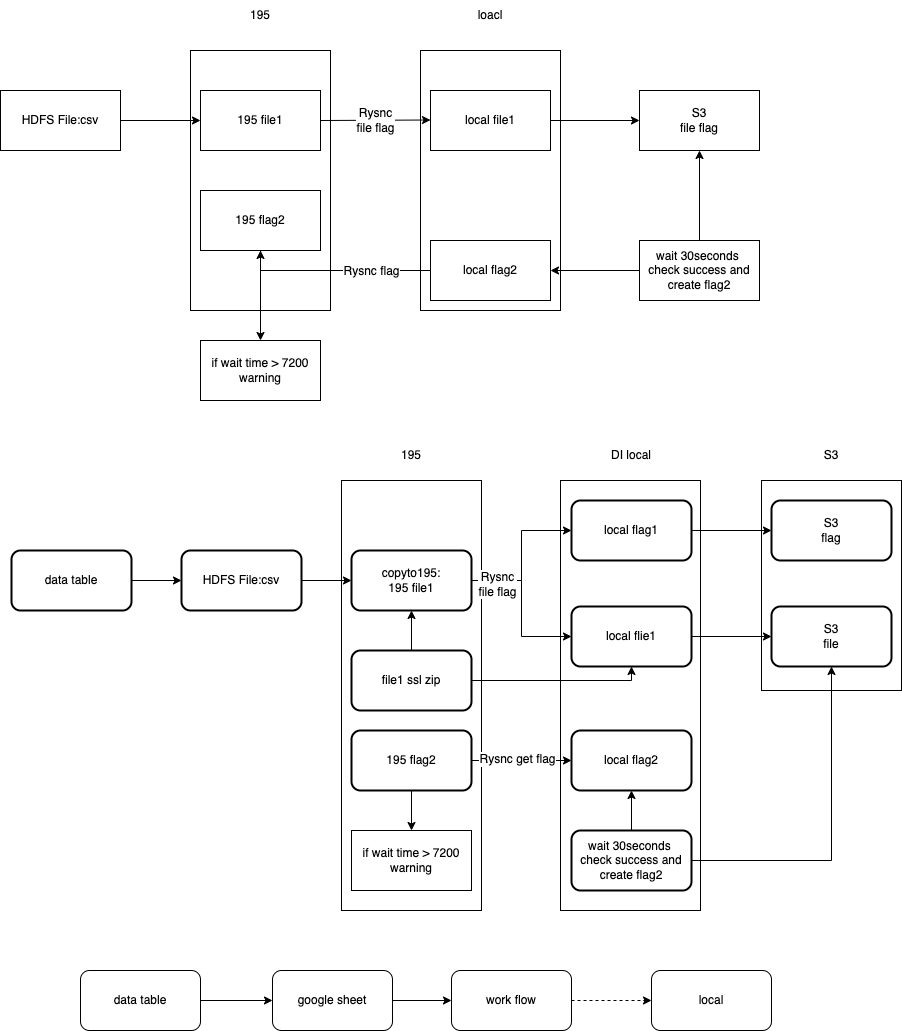

The diagram above was exported from draw.io. Its source (the exported page's mxGraphModel, read from the mxfile embedded in the PNG):
<mxGraphModel dx="1316" dy="699" grid="1" gridSize="10" guides="1" tooltips="1" connect="1" arrows="1" fold="1" page="1" pageScale="1" pageWidth="827" pageHeight="1169" math="0" shadow="0">
  <root>
    <mxCell id="0" />
    <mxCell id="1" parent="0" />
    <mxCell id="52hv9Db-lx-3J2FwMV5i-38" value="" style="rounded=0;whiteSpace=wrap;html=1;" parent="1" vertex="1">
      <mxGeometry x="800" y="690" width="140" height="210" as="geometry" />
    </mxCell>
    <mxCell id="52hv9Db-lx-3J2FwMV5i-37" value="" style="rounded=0;whiteSpace=wrap;html=1;" parent="1" vertex="1">
      <mxGeometry x="599" y="690" width="140" height="430" as="geometry" />
    </mxCell>
    <mxCell id="52hv9Db-lx-3J2FwMV5i-36" value="" style="rounded=0;whiteSpace=wrap;html=1;" parent="1" vertex="1">
      <mxGeometry x="380" y="690" width="140" height="430" as="geometry" />
    </mxCell>
    <mxCell id="tHYJCSgF18qzJPIaKIgR-18" value="" style="rounded=0;whiteSpace=wrap;html=1;" parent="1" vertex="1">
      <mxGeometry x="459" y="260" width="140" height="260" as="geometry" />
    </mxCell>
    <mxCell id="tHYJCSgF18qzJPIaKIgR-17" value="" style="rounded=0;whiteSpace=wrap;html=1;" parent="1" vertex="1">
      <mxGeometry x="229" y="260" width="140" height="260" as="geometry" />
    </mxCell>
    <mxCell id="tHYJCSgF18qzJPIaKIgR-5" value="" style="edgeStyle=orthogonalEdgeStyle;rounded=0;orthogonalLoop=1;jettySize=auto;html=1;" parent="1" source="tHYJCSgF18qzJPIaKIgR-2" target="tHYJCSgF18qzJPIaKIgR-4" edge="1">
      <mxGeometry relative="1" as="geometry" />
    </mxCell>
    <mxCell id="tHYJCSgF18qzJPIaKIgR-2" value="HDFS File:csv" style="rounded=0;whiteSpace=wrap;html=1;" parent="1" vertex="1">
      <mxGeometry x="39" y="300" width="120" height="60" as="geometry" />
    </mxCell>
    <mxCell id="tHYJCSgF18qzJPIaKIgR-4" value="195 file1" style="rounded=0;whiteSpace=wrap;html=1;" parent="1" vertex="1">
      <mxGeometry x="239" y="300" width="120" height="60" as="geometry" />
    </mxCell>
    <mxCell id="tHYJCSgF18qzJPIaKIgR-6" value="" style="endArrow=classic;html=1;rounded=0;exitX=1;exitY=0.5;exitDx=0;exitDy=0;" parent="1" source="tHYJCSgF18qzJPIaKIgR-4" edge="1">
      <mxGeometry relative="1" as="geometry">
        <mxPoint x="369" y="329.5" as="sourcePoint" />
        <mxPoint x="469" y="329.5" as="targetPoint" />
      </mxGeometry>
    </mxCell>
    <mxCell id="tHYJCSgF18qzJPIaKIgR-7" value="Rysnc&lt;br&gt;file flag" style="edgeLabel;resizable=0;html=1;align=center;verticalAlign=middle;" parent="tHYJCSgF18qzJPIaKIgR-6" connectable="0" vertex="1">
      <mxGeometry relative="1" as="geometry" />
    </mxCell>
    <mxCell id="tHYJCSgF18qzJPIaKIgR-10" value="" style="edgeStyle=orthogonalEdgeStyle;rounded=0;orthogonalLoop=1;jettySize=auto;html=1;" parent="1" source="tHYJCSgF18qzJPIaKIgR-8" target="tHYJCSgF18qzJPIaKIgR-9" edge="1">
      <mxGeometry relative="1" as="geometry" />
    </mxCell>
    <mxCell id="tHYJCSgF18qzJPIaKIgR-8" value="local file1" style="rounded=0;whiteSpace=wrap;html=1;" parent="1" vertex="1">
      <mxGeometry x="469" y="300" width="120" height="60" as="geometry" />
    </mxCell>
    <mxCell id="tHYJCSgF18qzJPIaKIgR-9" value="S3&lt;br&gt;&lt;span style=&quot;font-size: 11px; background-color: rgb(255, 255, 255);&quot;&gt;file flag&lt;/span&gt;" style="rounded=0;whiteSpace=wrap;html=1;" parent="1" vertex="1">
      <mxGeometry x="678" y="300" width="120" height="60" as="geometry" />
    </mxCell>
    <mxCell id="tHYJCSgF18qzJPIaKIgR-14" style="edgeStyle=orthogonalEdgeStyle;rounded=0;orthogonalLoop=1;jettySize=auto;html=1;entryX=0.5;entryY=1;entryDx=0;entryDy=0;" parent="1" source="tHYJCSgF18qzJPIaKIgR-13" target="tHYJCSgF18qzJPIaKIgR-16" edge="1">
      <mxGeometry relative="1" as="geometry">
        <mxPoint x="319" y="480" as="targetPoint" />
      </mxGeometry>
    </mxCell>
    <mxCell id="tHYJCSgF18qzJPIaKIgR-15" value="Rysnc flag" style="edgeLabel;html=1;align=center;verticalAlign=middle;resizable=0;points=[];" parent="tHYJCSgF18qzJPIaKIgR-14" vertex="1" connectable="0">
      <mxGeometry x="-0.2462" y="3" relative="1" as="geometry">
        <mxPoint x="12" y="-3" as="offset" />
      </mxGeometry>
    </mxCell>
    <mxCell id="tHYJCSgF18qzJPIaKIgR-13" value="local flag2" style="rounded=0;whiteSpace=wrap;html=1;" parent="1" vertex="1">
      <mxGeometry x="469" y="450" width="120" height="60" as="geometry" />
    </mxCell>
    <mxCell id="tHYJCSgF18qzJPIaKIgR-31" style="edgeStyle=orthogonalEdgeStyle;rounded=0;orthogonalLoop=1;jettySize=auto;html=1;" parent="1" source="tHYJCSgF18qzJPIaKIgR-16" target="tHYJCSgF18qzJPIaKIgR-30" edge="1">
      <mxGeometry relative="1" as="geometry" />
    </mxCell>
    <mxCell id="tHYJCSgF18qzJPIaKIgR-16" value="195 flag2" style="rounded=0;whiteSpace=wrap;html=1;" parent="1" vertex="1">
      <mxGeometry x="239" y="400" width="120" height="60" as="geometry" />
    </mxCell>
    <mxCell id="tHYJCSgF18qzJPIaKIgR-19" value="195" style="text;html=1;strokeColor=none;fillColor=none;align=center;verticalAlign=middle;whiteSpace=wrap;rounded=0;" parent="1" vertex="1">
      <mxGeometry x="269" y="210" width="60" height="30" as="geometry" />
    </mxCell>
    <mxCell id="tHYJCSgF18qzJPIaKIgR-20" value="loacl" style="text;html=1;strokeColor=none;fillColor=none;align=center;verticalAlign=middle;whiteSpace=wrap;rounded=0;" parent="1" vertex="1">
      <mxGeometry x="499" y="210" width="60" height="30" as="geometry" />
    </mxCell>
    <mxCell id="tHYJCSgF18qzJPIaKIgR-27" style="edgeStyle=orthogonalEdgeStyle;rounded=0;orthogonalLoop=1;jettySize=auto;html=1;entryX=0.5;entryY=1;entryDx=0;entryDy=0;" parent="1" source="tHYJCSgF18qzJPIaKIgR-26" target="tHYJCSgF18qzJPIaKIgR-9" edge="1">
      <mxGeometry relative="1" as="geometry" />
    </mxCell>
    <mxCell id="tHYJCSgF18qzJPIaKIgR-28" style="edgeStyle=orthogonalEdgeStyle;rounded=0;orthogonalLoop=1;jettySize=auto;html=1;entryX=1;entryY=0.5;entryDx=0;entryDy=0;" parent="1" source="tHYJCSgF18qzJPIaKIgR-26" target="tHYJCSgF18qzJPIaKIgR-13" edge="1">
      <mxGeometry relative="1" as="geometry" />
    </mxCell>
    <mxCell id="tHYJCSgF18qzJPIaKIgR-26" value="wait 30seconds&amp;nbsp;&lt;br&gt;check success and create flag2" style="rounded=0;whiteSpace=wrap;html=1;" parent="1" vertex="1">
      <mxGeometry x="678" y="450" width="120" height="60" as="geometry" />
    </mxCell>
    <mxCell id="tHYJCSgF18qzJPIaKIgR-30" value="if wait time &amp;gt; 7200&lt;br&gt;warning" style="rounded=0;whiteSpace=wrap;html=1;" parent="1" vertex="1">
      <mxGeometry x="239" y="550" width="120" height="60" as="geometry" />
    </mxCell>
    <mxCell id="52hv9Db-lx-3J2FwMV5i-5" value="" style="edgeStyle=orthogonalEdgeStyle;rounded=0;orthogonalLoop=1;jettySize=auto;html=1;" parent="1" source="52hv9Db-lx-3J2FwMV5i-3" target="52hv9Db-lx-3J2FwMV5i-4" edge="1">
      <mxGeometry relative="1" as="geometry" />
    </mxCell>
    <mxCell id="52hv9Db-lx-3J2FwMV5i-3" value="data table" style="rounded=1;whiteSpace=wrap;html=1;strokeWidth=2;" parent="1" vertex="1">
      <mxGeometry x="50" y="760" width="120" height="60" as="geometry" />
    </mxCell>
    <mxCell id="52hv9Db-lx-3J2FwMV5i-7" value="" style="edgeStyle=orthogonalEdgeStyle;rounded=0;orthogonalLoop=1;jettySize=auto;html=1;" parent="1" source="52hv9Db-lx-3J2FwMV5i-4" target="52hv9Db-lx-3J2FwMV5i-6" edge="1">
      <mxGeometry relative="1" as="geometry" />
    </mxCell>
    <mxCell id="52hv9Db-lx-3J2FwMV5i-4" value="HDFS File:csv" style="rounded=1;whiteSpace=wrap;html=1;strokeWidth=2;" parent="1" vertex="1">
      <mxGeometry x="220" y="760" width="120" height="60" as="geometry" />
    </mxCell>
    <mxCell id="52hv9Db-lx-3J2FwMV5i-35" style="edgeStyle=orthogonalEdgeStyle;rounded=0;orthogonalLoop=1;jettySize=auto;html=1;entryX=0;entryY=0.5;entryDx=0;entryDy=0;" parent="1" source="52hv9Db-lx-3J2FwMV5i-6" target="52hv9Db-lx-3J2FwMV5i-10" edge="1">
      <mxGeometry relative="1" as="geometry" />
    </mxCell>
    <mxCell id="52hv9Db-lx-3J2FwMV5i-46" style="edgeStyle=orthogonalEdgeStyle;rounded=0;orthogonalLoop=1;jettySize=auto;html=1;entryX=0;entryY=0.5;entryDx=0;entryDy=0;" parent="1" source="52hv9Db-lx-3J2FwMV5i-6" target="52hv9Db-lx-3J2FwMV5i-15" edge="1">
      <mxGeometry relative="1" as="geometry" />
    </mxCell>
    <mxCell id="52hv9Db-lx-3J2FwMV5i-6" value="copyto195:&lt;br&gt;195 file1" style="rounded=1;whiteSpace=wrap;html=1;strokeWidth=2;" parent="1" vertex="1">
      <mxGeometry x="390" y="760" width="120" height="60" as="geometry" />
    </mxCell>
    <mxCell id="52hv9Db-lx-3J2FwMV5i-18" value="" style="edgeStyle=orthogonalEdgeStyle;rounded=0;orthogonalLoop=1;jettySize=auto;html=1;" parent="1" source="52hv9Db-lx-3J2FwMV5i-10" target="52hv9Db-lx-3J2FwMV5i-17" edge="1">
      <mxGeometry relative="1" as="geometry" />
    </mxCell>
    <mxCell id="52hv9Db-lx-3J2FwMV5i-10" value="local flag1" style="rounded=1;whiteSpace=wrap;html=1;strokeWidth=2;" parent="1" vertex="1">
      <mxGeometry x="610" y="710" width="120" height="60" as="geometry" />
    </mxCell>
    <mxCell id="52hv9Db-lx-3J2FwMV5i-13" value="Rysnc&lt;br&gt;file flag" style="edgeLabel;resizable=0;html=1;align=center;verticalAlign=middle;" parent="1" connectable="0" vertex="1">
      <mxGeometry x="409.9994318269862" y="260.00000258260457" as="geometry">
        <mxPoint x="126" y="533" as="offset" />
      </mxGeometry>
    </mxCell>
    <mxCell id="52hv9Db-lx-3J2FwMV5i-20" value="" style="edgeStyle=orthogonalEdgeStyle;rounded=0;orthogonalLoop=1;jettySize=auto;html=1;" parent="1" source="52hv9Db-lx-3J2FwMV5i-15" target="52hv9Db-lx-3J2FwMV5i-19" edge="1">
      <mxGeometry relative="1" as="geometry" />
    </mxCell>
    <mxCell id="52hv9Db-lx-3J2FwMV5i-15" value="local flie1" style="rounded=1;whiteSpace=wrap;html=1;strokeWidth=2;" parent="1" vertex="1">
      <mxGeometry x="610" y="816" width="120" height="60" as="geometry" />
    </mxCell>
    <mxCell id="52hv9Db-lx-3J2FwMV5i-17" value="S3&lt;br&gt;&lt;span style=&quot;font-size: 11px; background-color: rgb(255, 255, 255);&quot;&gt;flag&lt;/span&gt;" style="rounded=1;whiteSpace=wrap;html=1;strokeWidth=2;" parent="1" vertex="1">
      <mxGeometry x="810" y="710" width="120" height="60" as="geometry" />
    </mxCell>
    <mxCell id="52hv9Db-lx-3J2FwMV5i-19" value="&lt;span style=&quot;font-size: 11px; background-color: rgb(255, 255, 255);&quot;&gt;S3&lt;br&gt;file&lt;/span&gt;" style="whiteSpace=wrap;html=1;rounded=1;strokeWidth=2;" parent="1" vertex="1">
      <mxGeometry x="810" y="816" width="120" height="60" as="geometry" />
    </mxCell>
    <mxCell id="52hv9Db-lx-3J2FwMV5i-23" style="edgeStyle=orthogonalEdgeStyle;rounded=0;orthogonalLoop=1;jettySize=auto;html=1;entryX=0.5;entryY=1;entryDx=0;entryDy=0;" parent="1" source="52hv9Db-lx-3J2FwMV5i-21" target="52hv9Db-lx-3J2FwMV5i-19" edge="1">
      <mxGeometry relative="1" as="geometry" />
    </mxCell>
    <mxCell id="52hv9Db-lx-3J2FwMV5i-25" value="" style="edgeStyle=orthogonalEdgeStyle;rounded=0;orthogonalLoop=1;jettySize=auto;html=1;" parent="1" source="52hv9Db-lx-3J2FwMV5i-21" target="52hv9Db-lx-3J2FwMV5i-24" edge="1">
      <mxGeometry relative="1" as="geometry" />
    </mxCell>
    <mxCell id="52hv9Db-lx-3J2FwMV5i-21" value="wait 30seconds&amp;nbsp;&lt;br&gt;check success and create flag2" style="rounded=1;whiteSpace=wrap;html=1;strokeWidth=2;" parent="1" vertex="1">
      <mxGeometry x="610" y="1040" width="120" height="60" as="geometry" />
    </mxCell>
    <mxCell id="52hv9Db-lx-3J2FwMV5i-24" value="local flag2" style="rounded=1;whiteSpace=wrap;html=1;strokeWidth=2;" parent="1" vertex="1">
      <mxGeometry x="610" y="940" width="120" height="60" as="geometry" />
    </mxCell>
    <mxCell id="52hv9Db-lx-3J2FwMV5i-30" style="edgeStyle=orthogonalEdgeStyle;rounded=0;orthogonalLoop=1;jettySize=auto;html=1;entryX=0;entryY=0.5;entryDx=0;entryDy=0;" parent="1" source="52hv9Db-lx-3J2FwMV5i-26" target="52hv9Db-lx-3J2FwMV5i-24" edge="1">
      <mxGeometry relative="1" as="geometry" />
    </mxCell>
    <mxCell id="52hv9Db-lx-3J2FwMV5i-31" value="" style="edgeStyle=orthogonalEdgeStyle;rounded=0;orthogonalLoop=1;jettySize=auto;html=1;" parent="1" source="52hv9Db-lx-3J2FwMV5i-26" target="52hv9Db-lx-3J2FwMV5i-29" edge="1">
      <mxGeometry relative="1" as="geometry" />
    </mxCell>
    <mxCell id="52hv9Db-lx-3J2FwMV5i-26" value="195 flag2" style="rounded=1;whiteSpace=wrap;html=1;strokeWidth=2;" parent="1" vertex="1">
      <mxGeometry x="390" y="940" width="120" height="60" as="geometry" />
    </mxCell>
    <mxCell id="52hv9Db-lx-3J2FwMV5i-28" value="Rysnc get flag" style="edgeLabel;html=1;align=center;verticalAlign=middle;resizable=0;points=[];" parent="1" vertex="1" connectable="0">
      <mxGeometry x="320" y="510" as="geometry">
        <mxPoint x="235" y="458" as="offset" />
      </mxGeometry>
    </mxCell>
    <mxCell id="52hv9Db-lx-3J2FwMV5i-29" value="if wait time &amp;gt; 7200&lt;br&gt;warning" style="rounded=0;whiteSpace=wrap;html=1;" parent="1" vertex="1">
      <mxGeometry x="390" y="1040" width="120" height="60" as="geometry" />
    </mxCell>
    <mxCell id="52hv9Db-lx-3J2FwMV5i-34" value="" style="edgeStyle=orthogonalEdgeStyle;rounded=0;orthogonalLoop=1;jettySize=auto;html=1;" parent="1" source="52hv9Db-lx-3J2FwMV5i-32" target="52hv9Db-lx-3J2FwMV5i-6" edge="1">
      <mxGeometry relative="1" as="geometry" />
    </mxCell>
    <mxCell id="52hv9Db-lx-3J2FwMV5i-45" style="edgeStyle=orthogonalEdgeStyle;rounded=0;orthogonalLoop=1;jettySize=auto;html=1;entryX=0.5;entryY=1;entryDx=0;entryDy=0;" parent="1" source="52hv9Db-lx-3J2FwMV5i-32" target="52hv9Db-lx-3J2FwMV5i-15" edge="1">
      <mxGeometry relative="1" as="geometry">
        <Array as="points">
          <mxPoint x="670" y="890" />
        </Array>
      </mxGeometry>
    </mxCell>
    <mxCell id="52hv9Db-lx-3J2FwMV5i-32" value="file1 ssl zip" style="rounded=1;whiteSpace=wrap;html=1;strokeWidth=2;" parent="1" vertex="1">
      <mxGeometry x="390" y="860" width="120" height="60" as="geometry" />
    </mxCell>
    <mxCell id="52hv9Db-lx-3J2FwMV5i-39" value="195" style="text;html=1;strokeColor=none;fillColor=none;align=center;verticalAlign=middle;whiteSpace=wrap;rounded=0;" parent="1" vertex="1">
      <mxGeometry x="420" y="650" width="60" height="30" as="geometry" />
    </mxCell>
    <mxCell id="52hv9Db-lx-3J2FwMV5i-40" value="DI local" style="text;html=1;strokeColor=none;fillColor=none;align=center;verticalAlign=middle;whiteSpace=wrap;rounded=0;" parent="1" vertex="1">
      <mxGeometry x="640" y="650" width="60" height="30" as="geometry" />
    </mxCell>
    <mxCell id="52hv9Db-lx-3J2FwMV5i-41" value="S3" style="text;html=1;strokeColor=none;fillColor=none;align=center;verticalAlign=middle;whiteSpace=wrap;rounded=0;" parent="1" vertex="1">
      <mxGeometry x="840" y="650" width="60" height="30" as="geometry" />
    </mxCell>
    <mxCell id="Eh2p1tI-w-JFex-7WSz5-5" value="" style="edgeStyle=orthogonalEdgeStyle;rounded=0;orthogonalLoop=1;jettySize=auto;html=1;" edge="1" parent="1" source="Eh2p1tI-w-JFex-7WSz5-1" target="Eh2p1tI-w-JFex-7WSz5-4">
      <mxGeometry relative="1" as="geometry" />
    </mxCell>
    <mxCell id="Eh2p1tI-w-JFex-7WSz5-1" value="google sheet" style="rounded=1;whiteSpace=wrap;html=1;" vertex="1" parent="1">
      <mxGeometry x="311" y="1180" width="120" height="60" as="geometry" />
    </mxCell>
    <mxCell id="Eh2p1tI-w-JFex-7WSz5-3" value="" style="edgeStyle=orthogonalEdgeStyle;rounded=0;orthogonalLoop=1;jettySize=auto;html=1;" edge="1" parent="1" source="Eh2p1tI-w-JFex-7WSz5-2" target="Eh2p1tI-w-JFex-7WSz5-1">
      <mxGeometry relative="1" as="geometry" />
    </mxCell>
    <mxCell id="Eh2p1tI-w-JFex-7WSz5-2" value="data table" style="rounded=1;whiteSpace=wrap;html=1;" vertex="1" parent="1">
      <mxGeometry x="119" y="1180" width="120" height="60" as="geometry" />
    </mxCell>
    <mxCell id="Eh2p1tI-w-JFex-7WSz5-7" value="" style="edgeStyle=orthogonalEdgeStyle;rounded=0;orthogonalLoop=1;jettySize=auto;html=1;dashed=1;" edge="1" parent="1" source="Eh2p1tI-w-JFex-7WSz5-4" target="Eh2p1tI-w-JFex-7WSz5-6">
      <mxGeometry relative="1" as="geometry" />
    </mxCell>
    <mxCell id="Eh2p1tI-w-JFex-7WSz5-4" value="work flow" style="whiteSpace=wrap;html=1;rounded=1;" vertex="1" parent="1">
      <mxGeometry x="490" y="1180" width="120" height="60" as="geometry" />
    </mxCell>
    <mxCell id="Eh2p1tI-w-JFex-7WSz5-6" value="local" style="whiteSpace=wrap;html=1;rounded=1;" vertex="1" parent="1">
      <mxGeometry x="690" y="1180" width="120" height="60" as="geometry" />
    </mxCell>
  </root>
</mxGraphModel>